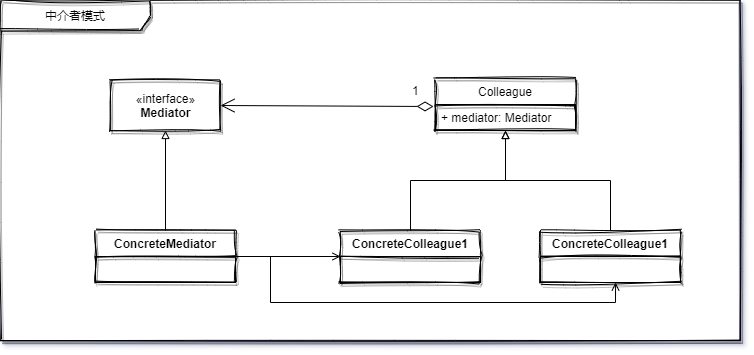

The diagram above was exported from draw.io. Its source (the exported page's mxGraphModel, read from the mxfile embedded in the PNG):
<mxGraphModel dx="786" dy="601" grid="1" gridSize="10" guides="1" tooltips="1" connect="1" arrows="1" fold="1" page="1" pageScale="1" pageWidth="827" pageHeight="1169" math="0" shadow="0">
  <root>
    <mxCell id="0" />
    <mxCell id="1" parent="0" />
    <mxCell id="2" value="中介者模式" style="shape=umlFrame;whiteSpace=wrap;html=1;shadow=1;sketch=1;fillColor=#FFFFFF;width=150;height=30;swimlaneFillColor=#ffffff;" vertex="1" parent="1">
      <mxGeometry x="160" y="1660" width="740" height="340" as="geometry" />
    </mxCell>
    <mxCell id="3" value="«interface»&lt;br&gt;&lt;b&gt;Mediator&lt;/b&gt;" style="html=1;shadow=1;sketch=1;fillColor=none;" vertex="1" parent="1">
      <mxGeometry x="270" y="1740" width="110" height="50" as="geometry" />
    </mxCell>
    <mxCell id="4" style="edgeStyle=orthogonalEdgeStyle;rounded=0;sketch=0;orthogonalLoop=1;jettySize=auto;html=1;exitX=0.5;exitY=0;exitDx=0;exitDy=0;entryX=0.5;entryY=1;entryDx=0;entryDy=0;startArrow=none;startFill=0;endArrow=block;endFill=0;" edge="1" source="7" target="3" parent="1">
      <mxGeometry relative="1" as="geometry" />
    </mxCell>
    <mxCell id="5" style="edgeStyle=orthogonalEdgeStyle;rounded=0;sketch=0;orthogonalLoop=1;jettySize=auto;html=1;exitX=1;exitY=0.5;exitDx=0;exitDy=0;startArrow=none;startFill=0;endArrow=open;endFill=0;" edge="1" source="7" target="10" parent="1">
      <mxGeometry relative="1" as="geometry" />
    </mxCell>
    <mxCell id="6" style="edgeStyle=orthogonalEdgeStyle;rounded=0;sketch=0;orthogonalLoop=1;jettySize=auto;html=1;exitX=1;exitY=0.5;exitDx=0;exitDy=0;entryX=0.536;entryY=1;entryDx=0;entryDy=0;entryPerimeter=0;startArrow=none;startFill=0;endArrow=open;endFill=0;" edge="1" source="7" target="14" parent="1">
      <mxGeometry relative="1" as="geometry">
        <Array as="points">
          <mxPoint x="430" y="1916" />
          <mxPoint x="430" y="1962" />
          <mxPoint x="775" y="1962" />
        </Array>
      </mxGeometry>
    </mxCell>
    <mxCell id="7" value="ConcreteMediator" style="swimlane;fontStyle=1;childLayout=stackLayout;horizontal=1;startSize=26;fillColor=none;horizontalStack=0;resizeParent=1;resizeParentMax=0;resizeLast=0;collapsible=1;marginBottom=0;shadow=1;sketch=1;" vertex="1" parent="1">
      <mxGeometry x="255" y="1890" width="140" height="52" as="geometry" />
    </mxCell>
    <mxCell id="8" value=" " style="text;fillColor=none;align=left;verticalAlign=top;spacingLeft=4;spacingRight=4;overflow=hidden;rotatable=0;points=[[0,0.5],[1,0.5]];portConstraint=eastwest;strokeColor=#000000;" vertex="1" parent="7">
      <mxGeometry y="26" width="140" height="26" as="geometry" />
    </mxCell>
    <mxCell id="9" style="edgeStyle=orthogonalEdgeStyle;rounded=0;sketch=0;orthogonalLoop=1;jettySize=auto;html=1;exitX=0.5;exitY=0;exitDx=0;exitDy=0;entryX=0.5;entryY=1;entryDx=0;entryDy=0;startArrow=none;startFill=0;endArrow=block;endFill=0;" edge="1" source="10" parent="1">
      <mxGeometry relative="1" as="geometry">
        <mxPoint x="665" y="1790" as="targetPoint" />
      </mxGeometry>
    </mxCell>
    <mxCell id="10" value="ConcreteColleague1" style="swimlane;fontStyle=1;childLayout=stackLayout;horizontal=1;startSize=26;fillColor=none;horizontalStack=0;resizeParent=1;resizeParentMax=0;resizeLast=0;collapsible=1;marginBottom=0;shadow=1;sketch=1;" vertex="1" parent="1">
      <mxGeometry x="500" y="1890" width="140" height="52" as="geometry" />
    </mxCell>
    <mxCell id="11" value=" " style="text;fillColor=none;align=left;verticalAlign=top;spacingLeft=4;spacingRight=4;overflow=hidden;rotatable=0;points=[[0,0.5],[1,0.5]];portConstraint=eastwest;strokeColor=#000000;" vertex="1" parent="10">
      <mxGeometry y="26" width="140" height="26" as="geometry" />
    </mxCell>
    <mxCell id="12" style="edgeStyle=orthogonalEdgeStyle;rounded=0;sketch=0;orthogonalLoop=1;jettySize=auto;html=1;exitX=0.5;exitY=0;exitDx=0;exitDy=0;entryX=0.5;entryY=1;entryDx=0;entryDy=0;startArrow=none;startFill=0;endArrow=block;endFill=0;" edge="1" source="13" parent="1">
      <mxGeometry relative="1" as="geometry">
        <mxPoint x="665" y="1790" as="targetPoint" />
      </mxGeometry>
    </mxCell>
    <mxCell id="13" value="ConcreteColleague1" style="swimlane;fontStyle=1;childLayout=stackLayout;horizontal=1;startSize=26;fillColor=none;horizontalStack=0;resizeParent=1;resizeParentMax=0;resizeLast=0;collapsible=1;marginBottom=0;shadow=1;sketch=1;" vertex="1" parent="1">
      <mxGeometry x="700" y="1890" width="140" height="52" as="geometry" />
    </mxCell>
    <mxCell id="14" value=" " style="text;fillColor=none;align=left;verticalAlign=top;spacingLeft=4;spacingRight=4;overflow=hidden;rotatable=0;points=[[0,0.5],[1,0.5]];portConstraint=eastwest;strokeColor=#000000;" vertex="1" parent="13">
      <mxGeometry y="26" width="140" height="26" as="geometry" />
    </mxCell>
    <mxCell id="15" value="Colleague" style="swimlane;fontStyle=0;childLayout=stackLayout;horizontal=1;startSize=26;fillColor=none;horizontalStack=0;resizeParent=1;resizeParentMax=0;resizeLast=0;collapsible=1;marginBottom=0;shadow=1;sketch=1;" vertex="1" parent="1">
      <mxGeometry x="595" y="1738" width="140" height="52" as="geometry" />
    </mxCell>
    <mxCell id="16" value="+ mediator: Mediator" style="text;fillColor=none;align=left;verticalAlign=top;spacingLeft=4;spacingRight=4;overflow=hidden;rotatable=0;points=[[0,0.5],[1,0.5]];portConstraint=eastwest;strokeColor=#000000;" vertex="1" parent="15">
      <mxGeometry y="26" width="140" height="26" as="geometry" />
    </mxCell>
    <mxCell id="17" value="1" style="endArrow=open;html=1;endSize=12;startArrow=diamondThin;startSize=14;startFill=0;align=left;verticalAlign=bottom;exitX=-0.014;exitY=0.077;exitDx=0;exitDy=0;entryX=1;entryY=0.5;entryDx=0;entryDy=0;exitPerimeter=0;" edge="1" source="16" target="3" parent="1">
      <mxGeometry x="-0.7847" y="-6" relative="1" as="geometry">
        <mxPoint x="550" y="1770" as="sourcePoint" />
        <mxPoint x="390" y="1770" as="targetPoint" />
        <mxPoint as="offset" />
      </mxGeometry>
    </mxCell>
  </root>
</mxGraphModel>